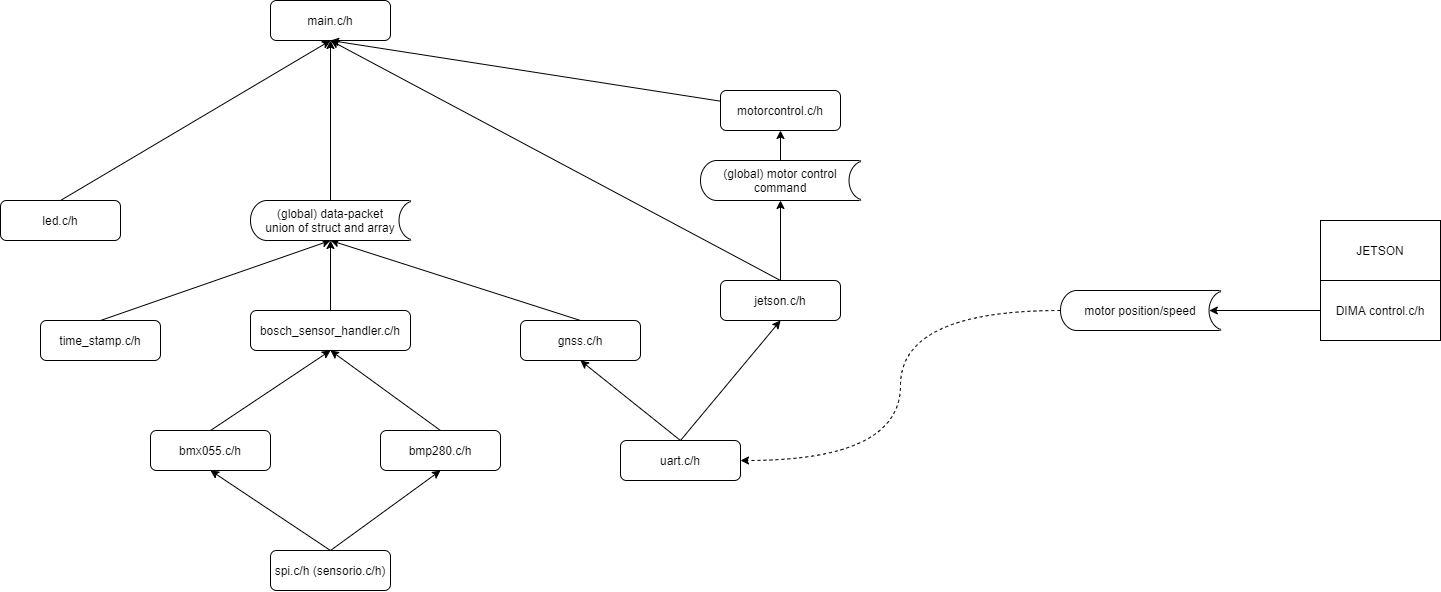

The diagram above was exported from draw.io. Its source (the exported page's mxGraphModel, read from the mxfile embedded in the PNG):
<mxGraphModel dx="1551" dy="1151" grid="1" gridSize="10" guides="1" tooltips="1" connect="1" arrows="1" fold="1" page="1" pageScale="1" pageWidth="827" pageHeight="1169" math="0" shadow="0">
  <root>
    <mxCell id="0" />
    <mxCell id="1" parent="0" />
    <mxCell id="2" value="main.c/h" style="rounded=1;whiteSpace=wrap;html=1;fontSize=12;glass=0;strokeWidth=1;shadow=0;" vertex="1" parent="1">
      <mxGeometry x="310" y="80" width="120" height="40" as="geometry" />
    </mxCell>
    <mxCell id="3" style="rounded=0;orthogonalLoop=1;jettySize=auto;html=1;exitX=0.5;exitY=0;exitDx=0;exitDy=0;entryX=0.5;entryY=1;entryDx=0;entryDy=0;" edge="1" source="4" target="2" parent="1">
      <mxGeometry relative="1" as="geometry" />
    </mxCell>
    <mxCell id="4" value="led.c/h" style="rounded=1;whiteSpace=wrap;html=1;fontSize=12;glass=0;strokeWidth=1;shadow=0;" vertex="1" parent="1">
      <mxGeometry x="40" y="280" width="120" height="40" as="geometry" />
    </mxCell>
    <mxCell id="5" style="edgeStyle=none;rounded=0;orthogonalLoop=1;jettySize=auto;html=1;exitX=0.5;exitY=0;exitDx=0;exitDy=0;entryX=0.5;entryY=1;entryDx=0;entryDy=0;entryPerimeter=0;" edge="1" source="6" target="19" parent="1">
      <mxGeometry relative="1" as="geometry" />
    </mxCell>
    <mxCell id="6" value="time_stamp.c/h" style="rounded=1;whiteSpace=wrap;html=1;fontSize=12;glass=0;strokeWidth=1;shadow=0;" vertex="1" parent="1">
      <mxGeometry x="80" y="400" width="120" height="40" as="geometry" />
    </mxCell>
    <mxCell id="7" style="edgeStyle=none;rounded=0;orthogonalLoop=1;jettySize=auto;html=1;exitX=0.5;exitY=0;exitDx=0;exitDy=0;entryX=0.5;entryY=1;entryDx=0;entryDy=0;" edge="1" source="8" target="12" parent="1">
      <mxGeometry relative="1" as="geometry" />
    </mxCell>
    <mxCell id="8" value="bmx055.c/h" style="rounded=1;whiteSpace=wrap;html=1;fontSize=12;glass=0;strokeWidth=1;shadow=0;" vertex="1" parent="1">
      <mxGeometry x="190" y="510" width="120" height="40" as="geometry" />
    </mxCell>
    <mxCell id="9" style="edgeStyle=none;rounded=0;orthogonalLoop=1;jettySize=auto;html=1;exitX=0.5;exitY=0;exitDx=0;exitDy=0;entryX=0.5;entryY=1;entryDx=0;entryDy=0;entryPerimeter=0;" edge="1" source="10" target="19" parent="1">
      <mxGeometry relative="1" as="geometry" />
    </mxCell>
    <mxCell id="10" value="gnss.c/h" style="rounded=1;whiteSpace=wrap;html=1;fontSize=12;glass=0;strokeWidth=1;shadow=0;" vertex="1" parent="1">
      <mxGeometry x="560" y="400" width="120" height="40" as="geometry" />
    </mxCell>
    <mxCell id="11" style="edgeStyle=none;rounded=0;orthogonalLoop=1;jettySize=auto;html=1;exitX=0.5;exitY=0;exitDx=0;exitDy=0;entryX=0.5;entryY=1;entryDx=0;entryDy=0;entryPerimeter=0;" edge="1" source="12" target="19" parent="1">
      <mxGeometry relative="1" as="geometry" />
    </mxCell>
    <mxCell id="12" value="bosch_sensor_handler.c/h" style="rounded=1;whiteSpace=wrap;html=1;fontSize=12;glass=0;strokeWidth=1;shadow=0;" vertex="1" parent="1">
      <mxGeometry x="290" y="390" width="160" height="40" as="geometry" />
    </mxCell>
    <mxCell id="13" style="edgeStyle=none;rounded=0;orthogonalLoop=1;jettySize=auto;html=1;exitX=0.5;exitY=0;exitDx=0;exitDy=0;entryX=0.5;entryY=1;entryDx=0;entryDy=0;" edge="1" source="14" target="12" parent="1">
      <mxGeometry relative="1" as="geometry" />
    </mxCell>
    <mxCell id="14" value="bmp280.c/h" style="rounded=1;whiteSpace=wrap;html=1;fontSize=12;glass=0;strokeWidth=1;shadow=0;" vertex="1" parent="1">
      <mxGeometry x="420" y="510" width="120" height="40" as="geometry" />
    </mxCell>
    <mxCell id="15" style="edgeStyle=none;rounded=0;orthogonalLoop=1;jettySize=auto;html=1;exitX=0.5;exitY=0;exitDx=0;exitDy=0;entryX=0.5;entryY=1;entryDx=0;entryDy=0;" edge="1" source="17" target="8" parent="1">
      <mxGeometry relative="1" as="geometry" />
    </mxCell>
    <mxCell id="16" style="edgeStyle=none;rounded=0;orthogonalLoop=1;jettySize=auto;html=1;exitX=0.5;exitY=0;exitDx=0;exitDy=0;entryX=0.5;entryY=1;entryDx=0;entryDy=0;" edge="1" source="17" target="14" parent="1">
      <mxGeometry relative="1" as="geometry" />
    </mxCell>
    <mxCell id="17" value="spi.c/h (sensorio.c/h)" style="rounded=1;whiteSpace=wrap;html=1;fontSize=12;glass=0;strokeWidth=1;shadow=0;" vertex="1" parent="1">
      <mxGeometry x="310" y="630" width="120" height="40" as="geometry" />
    </mxCell>
    <mxCell id="18" style="edgeStyle=none;rounded=0;orthogonalLoop=1;jettySize=auto;html=1;exitX=0.5;exitY=0;exitDx=0;exitDy=0;exitPerimeter=0;entryX=0.5;entryY=1;entryDx=0;entryDy=0;" edge="1" source="19" target="2" parent="1">
      <mxGeometry relative="1" as="geometry" />
    </mxCell>
    <mxCell id="19" value="(global) data-packet&lt;br&gt;union of struct and array" style="strokeWidth=1;html=1;shape=mxgraph.flowchart.stored_data;whiteSpace=wrap;" vertex="1" parent="1">
      <mxGeometry x="290" y="280" width="160" height="40" as="geometry" />
    </mxCell>
    <mxCell id="20" style="edgeStyle=none;rounded=0;orthogonalLoop=1;jettySize=auto;html=1;exitX=0.5;exitY=0;exitDx=0;exitDy=0;entryX=0.5;entryY=1;entryDx=0;entryDy=0;" edge="1" source="22" target="10" parent="1">
      <mxGeometry relative="1" as="geometry" />
    </mxCell>
    <mxCell id="21" style="edgeStyle=none;rounded=0;orthogonalLoop=1;jettySize=auto;html=1;exitX=0.5;exitY=0;exitDx=0;exitDy=0;entryX=0.5;entryY=1;entryDx=0;entryDy=0;" edge="1" source="22" target="25" parent="1">
      <mxGeometry relative="1" as="geometry" />
    </mxCell>
    <mxCell id="22" value="uart.c/h" style="rounded=1;whiteSpace=wrap;html=1;fontSize=12;glass=0;strokeWidth=1;shadow=0;" vertex="1" parent="1">
      <mxGeometry x="660" y="520" width="120" height="40" as="geometry" />
    </mxCell>
    <mxCell id="23" style="edgeStyle=none;rounded=0;orthogonalLoop=1;jettySize=auto;html=1;exitX=0.5;exitY=0;exitDx=0;exitDy=0;entryX=0.5;entryY=1;entryDx=0;entryDy=0;" edge="1" source="25" target="2" parent="1">
      <mxGeometry relative="1" as="geometry" />
    </mxCell>
    <mxCell id="24" style="edgeStyle=none;rounded=0;orthogonalLoop=1;jettySize=auto;html=1;exitX=0.5;exitY=0;exitDx=0;exitDy=0;entryX=0.5;entryY=1;entryDx=0;entryDy=0;entryPerimeter=0;" edge="1" source="25" target="29" parent="1">
      <mxGeometry relative="1" as="geometry" />
    </mxCell>
    <mxCell id="25" value="jetson.c/h" style="rounded=1;whiteSpace=wrap;html=1;fontSize=12;glass=0;strokeWidth=1;shadow=0;" vertex="1" parent="1">
      <mxGeometry x="760" y="360" width="120" height="40" as="geometry" />
    </mxCell>
    <mxCell id="26" style="edgeStyle=none;rounded=0;orthogonalLoop=1;jettySize=auto;html=1;entryX=0.5;entryY=1;entryDx=0;entryDy=0;" edge="1" source="27" target="2" parent="1">
      <mxGeometry relative="1" as="geometry" />
    </mxCell>
    <mxCell id="27" value="motorcontrol.c/h" style="rounded=1;whiteSpace=wrap;html=1;fontSize=12;glass=0;strokeWidth=1;shadow=0;" vertex="1" parent="1">
      <mxGeometry x="760" y="170" width="120" height="40" as="geometry" />
    </mxCell>
    <mxCell id="28" style="edgeStyle=none;rounded=0;orthogonalLoop=1;jettySize=auto;html=1;exitX=0.5;exitY=0;exitDx=0;exitDy=0;exitPerimeter=0;entryX=0.5;entryY=1;entryDx=0;entryDy=0;" edge="1" source="29" target="27" parent="1">
      <mxGeometry relative="1" as="geometry" />
    </mxCell>
    <mxCell id="29" value="(global) motor control command" style="strokeWidth=1;html=1;shape=mxgraph.flowchart.stored_data;whiteSpace=wrap;" vertex="1" parent="1">
      <mxGeometry x="740" y="240" width="160" height="40" as="geometry" />
    </mxCell>
    <mxCell id="30" value="JETSON" style="rounded=0;whiteSpace=wrap;html=1;strokeWidth=1;" vertex="1" parent="1">
      <mxGeometry x="1360" y="300" width="120" height="60" as="geometry" />
    </mxCell>
    <mxCell id="31" style="edgeStyle=none;rounded=0;orthogonalLoop=1;jettySize=auto;html=1;exitX=0;exitY=0.5;exitDx=0;exitDy=0;entryX=0.93;entryY=0.5;entryDx=0;entryDy=0;entryPerimeter=0;" edge="1" source="32" target="34" parent="1">
      <mxGeometry relative="1" as="geometry" />
    </mxCell>
    <mxCell id="32" value="DIMA control.c/h" style="rounded=0;whiteSpace=wrap;html=1;strokeWidth=1;" vertex="1" parent="1">
      <mxGeometry x="1360" y="360" width="120" height="60" as="geometry" />
    </mxCell>
    <mxCell id="33" style="edgeStyle=orthogonalEdgeStyle;rounded=0;orthogonalLoop=1;jettySize=auto;html=1;exitX=0;exitY=0.5;exitDx=0;exitDy=0;exitPerimeter=0;entryX=1;entryY=0.5;entryDx=0;entryDy=0;dashed=1;curved=1;" edge="1" source="34" target="22" parent="1">
      <mxGeometry relative="1" as="geometry" />
    </mxCell>
    <mxCell id="34" value="motor position/speed" style="strokeWidth=1;html=1;shape=mxgraph.flowchart.stored_data;whiteSpace=wrap;" vertex="1" parent="1">
      <mxGeometry x="1100" y="370" width="160" height="40" as="geometry" />
    </mxCell>
  </root>
</mxGraphModel>